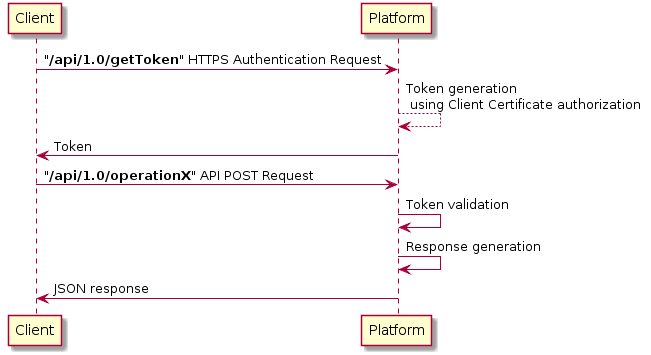

The diagram above was rendered by PlantUML. Its source (embedded in the PNG):
@startuml
Client -> Platform: "<b>/api/1.0/getToken</b>" HTTPS Authentication Request
Platform --> Platform: Token generation\n using Client Certificate authorization
Platform -> Client: Token
Client -> Platform: "<b>/api/1.0/operationX</b>" API POST Request
Platform -> Platform: Token validation
Platform -> Platform: Response generation
Platform -> Client: JSON response
@enduml